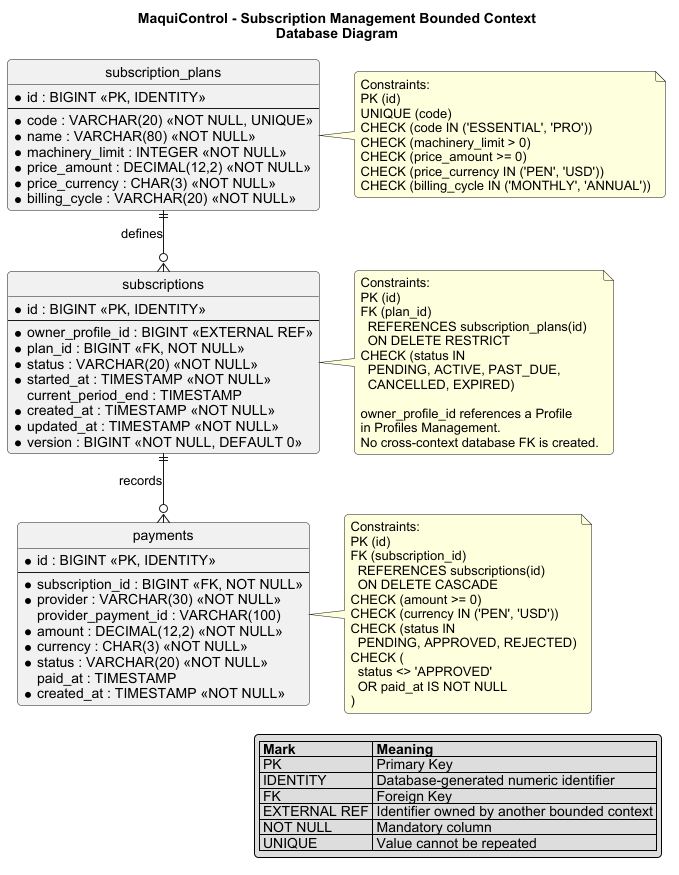

The diagram above was rendered by PlantUML. Its source (embedded in the PNG):
@startuml
title MaquiControl - Subscription Management Bounded Context\nDatabase Diagram

skinparam shadowing false
skinparam roundcorner 8
skinparam defaultFontName Arial
skinparam linetype ortho
hide circle

entity "subscription_plans" as subscription_plans {
  * id : BIGINT <<PK, IDENTITY>>
  --
  * code : VARCHAR(20) <<NOT NULL, UNIQUE>>
  * name : VARCHAR(80) <<NOT NULL>>
  * machinery_limit : INTEGER <<NOT NULL>>
  * price_amount : DECIMAL(12,2) <<NOT NULL>>
  * price_currency : CHAR(3) <<NOT NULL>>
  * billing_cycle : VARCHAR(20) <<NOT NULL>>
}

entity "subscriptions" as subscriptions {
  * id : BIGINT <<PK, IDENTITY>>
  --
  * owner_profile_id : BIGINT <<EXTERNAL REF>>
  * plan_id : BIGINT <<FK, NOT NULL>>
  * status : VARCHAR(20) <<NOT NULL>>
  * started_at : TIMESTAMP <<NOT NULL>>
  current_period_end : TIMESTAMP
  * created_at : TIMESTAMP <<NOT NULL>>
  * updated_at : TIMESTAMP <<NOT NULL>>
  * version : BIGINT <<NOT NULL, DEFAULT 0>>
}

entity "payments" as payments {
  * id : BIGINT <<PK, IDENTITY>>
  --
  * subscription_id : BIGINT <<FK, NOT NULL>>
  * provider : VARCHAR(30) <<NOT NULL>>
  provider_payment_id : VARCHAR(100)
  * amount : DECIMAL(12,2) <<NOT NULL>>
  * currency : CHAR(3) <<NOT NULL>>
  * status : VARCHAR(20) <<NOT NULL>>
  paid_at : TIMESTAMP
  * created_at : TIMESTAMP <<NOT NULL>>
}

subscription_plans ||--o{ subscriptions : defines
subscriptions ||--o{ payments : records

note right of subscription_plans
  Constraints:
  PK (id)
  UNIQUE (code)
  CHECK (code IN ('ESSENTIAL', 'PRO'))
  CHECK (machinery_limit > 0)
  CHECK (price_amount >= 0)
  CHECK (price_currency IN ('PEN', 'USD'))
  CHECK (billing_cycle IN ('MONTHLY', 'ANNUAL'))
end note

note right of subscriptions
  Constraints:
  PK (id)
  FK (plan_id)
    REFERENCES subscription_plans(id)
    ON DELETE RESTRICT
  CHECK (status IN
    PENDING, ACTIVE, PAST_DUE,
    CANCELLED, EXPIRED)

  owner_profile_id references a Profile
  in Profiles Management.
  No cross-context database FK is created.
end note

note right of payments
  Constraints:
  PK (id)
  FK (subscription_id)
    REFERENCES subscriptions(id)
    ON DELETE CASCADE
  CHECK (amount >= 0)
  CHECK (currency IN ('PEN', 'USD'))
  CHECK (status IN
    PENDING, APPROVED, REJECTED)
  CHECK (
    status <> 'APPROVED'
    OR paid_at IS NOT NULL
  )
end note

legend right
  |= Mark |= Meaning |
  | PK | Primary Key |
  | IDENTITY | Database-generated numeric identifier |
  | FK | Foreign Key |
  | EXTERNAL REF | Identifier owned by another bounded context |
  | NOT NULL | Mandatory column |
  | UNIQUE | Value cannot be repeated |
endlegend

@enduml